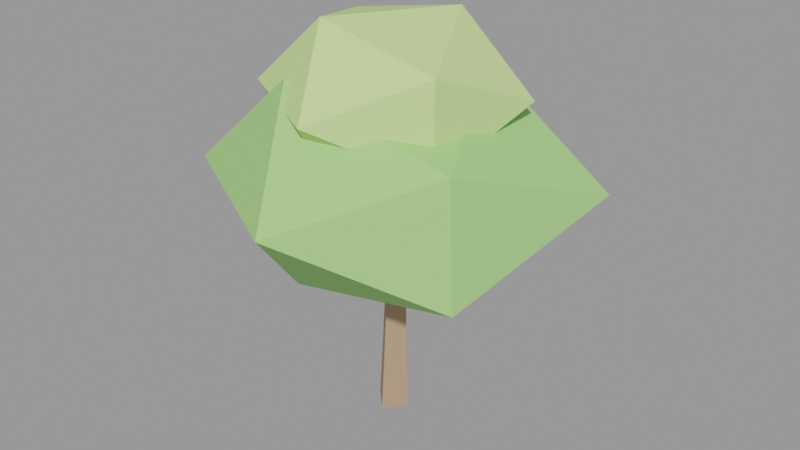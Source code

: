 # Source: laranjeira_1_lod.blend  (saved by Blender 3.6.14; exported with 4.5.12 LTS)
import bpy
from mathutils import Matrix  # noqa: F401  (used for matrix-valued properties, if any)

bpy.ops.wm.read_factory_settings(use_empty=True)
scene = bpy.context.scene
scene.name = 'Scene'

# ---- materials (node trees are filled in below, after node groups)
mat_slot_bark = bpy.data.materials.new('slot_bark')
mat_slot_bark.use_transparent_shadow = False
mat_slot_bark.diffuse_color = (0.47, 0.31, 0.2, 1.0)
mat_slot_leaf = bpy.data.materials.new('slot_leaf')
mat_slot_leaf.use_transparent_shadow = False
mat_slot_leaf.diffuse_color = (0.36, 0.66, 0.22, 1.0)
mat_slot_leaflight = bpy.data.materials.new('slot_leaflight')
mat_slot_leaflight.use_transparent_shadow = False
mat_slot_leaflight.diffuse_color = (0.58, 0.8, 0.3, 1.0)

# ---- material node trees

# ---- meshes
me_tronco = bpy.data.meshes.new('Tronco')
me_tronco.from_pydata([(0.1764, 0.01807, -1.084), (-0.03229, 0.2277, -1.058), (-0.2426, 0.01807, -1.055), (-0.03392, -0.1916, -1.081), (0.2426, -0.1019, 1.066), (0.1174, 0.02387, 1.082), (-0.008795, -0.1019, 1.084), (0.1164, -0.2277, 1.068)], [], [(0, 1, 5, 4), (1, 2, 6, 5), (2, 3, 7, 6), (3, 0, 4, 7), (3, 2, 1, 0), (4, 5, 6, 7)])
me_tronco.materials.append(mat_slot_bark)
me_tronco.update()
me_copa = bpy.data.meshes.new('Copa')
me_copa.from_pydata([(-0.05873, -2.046, -0.02392), (1.468, -0.9826, -0.7516), (-0.6258, -0.9565, -1.169), (-1.964, -0.9915, -0.02392), (-0.6495, -0.9948, 1.169), (1.352, -0.9108, 0.6484), (0.4753, 0.8251, -1.102), (-1.657, 0.9487, -0.7855), (-1.516, 0.862, 0.6708), (0.4958, 0.8583, 1.096), (1.964, 0.9724, -0.02392), (-0.05873, 2.046, -0.02392)], [], [(0, 2, 1), (1, 5, 0), (0, 3, 2), (0, 4, 3), (0, 5, 4), (1, 10, 5), (2, 6, 1), (3, 7, 2), (4, 8, 3), (5, 9, 4), (1, 6, 10), (2, 7, 6), (3, 8, 7), (4, 9, 8), (5, 10, 9), (6, 11, 10), (7, 11, 6), (8, 11, 7), (9, 11, 8), (10, 11, 9)])
me_copa.materials.append(mat_slot_leaf)
me_copa.update()
me_copa_0 = bpy.data.meshes.new('Copa 0')
me_copa_0.from_pydata([(0.004049, -1.333, 0.003548), (1.028, -0.5771, -0.5113), (-0.3901, -0.5823, -0.8364), (-1.3, -0.5967, 0.003548), (-0.3868, -0.5769, 0.8364), (1.056, -0.5947, 0.5327), (0.3521, 0.6187, -0.738), (-0.976, 0.6613, -0.4894), (-1.051, 0.7078, 0.5344), (0.3894, 0.6791, 0.8247), (1.3, 0.7037, 0.003548), (0.004049, 1.333, 0.003548)], [], [(0, 2, 1), (1, 5, 0), (0, 3, 2), (0, 4, 3), (0, 5, 4), (1, 10, 5), (2, 6, 1), (3, 7, 2), (4, 8, 3), (5, 9, 4), (1, 6, 10), (2, 7, 6), (3, 8, 7), (4, 9, 8), (5, 10, 9), (6, 11, 10), (7, 11, 6), (8, 11, 7), (9, 11, 8), (10, 11, 9)])
me_copa_0.materials.append(mat_slot_leaflight)
me_copa_0.update()

# ---- objects
ob_laranjeira_1_lod = bpy.data.objects.new('laranjeira_1_lod', None)
ob_laranjeira_1_lod_tronco_bark = bpy.data.objects.new('laranjeira_1_lod~Tronco@bark', me_tronco)
ob_laranjeira_1_lod_copa_leaf = bpy.data.objects.new('laranjeira_1_lod~Copa@leaf', me_copa)
ob_laranjeira_1_lod_copa_0_leaflight = bpy.data.objects.new('laranjeira_1_lod~Copa 0@leaflight', me_copa_0)

# ---- transforms, parenting, visibility, modifiers, constraints
ob_laranjeira_1_lod.location = (0.0, 0.0, 0.0)
ob_laranjeira_1_lod.empty_display_size = 0.08
ob_laranjeira_1_lod_tronco_bark.location = (0.0331, -0.01807, 0.8693)
ob_laranjeira_1_lod_copa_leaf.location = (0.1252, -0.03252, 2.793)
ob_laranjeira_1_lod_copa_0_leaflight.location = (0.06245, -0.127, 3.708)

# ---- collection membership
scene.collection.objects.link(ob_laranjeira_1_lod)
scene.collection.objects.link(ob_laranjeira_1_lod_tronco_bark)
scene.collection.objects.link(ob_laranjeira_1_lod_copa_leaf)
scene.collection.objects.link(ob_laranjeira_1_lod_copa_0_leaflight)

# ---- scene / render settings (as saved in the file)
scene.frame_start = 1; scene.frame_end = 250; scene.frame_set(1)
scene.render.engine = 'BLENDER_EEVEE_NEXT'
scene.cycles.sampling_pattern = 'TABULATED_SOBOL'
scene.view_settings.view_transform = 'Filmic'
bpy.context.view_layer.update()

# ---- added for rendering (the .blend has no active camera and no usable light): camera, sun + grey world if the file has none
cam_auto = bpy.data.cameras.new('AutoCamera')
cam_auto.lens = 50.0
cam_auto.sensor_width = 36.0
cam_auto.clip_end = 1000.0
ob_auto_camera = bpy.data.objects.new('AutoCamera', cam_auto)
scene.collection.objects.link(ob_auto_camera)
ob_auto_camera.location = (6.97633, -8.25384, 7.64597)
ob_auto_camera.rotation_euler = (1.09748, -7.21219e-08, 0.694738)
scene.camera = ob_auto_camera
light_auto_sun = bpy.data.lights.new('AutoSun', 'SUN')
light_auto_sun.energy = 3.0
light_auto_sun.angle = 0.0523599
ob_auto_sun = bpy.data.objects.new('AutoSun', light_auto_sun)
scene.collection.objects.link(ob_auto_sun)
ob_auto_sun.rotation_euler = (0.872665, 0.174533, 0.523599)
if scene.world is None:
    world_auto = bpy.data.worlds.new('AutoWorld')
    world_auto.color = (0.3, 0.3, 0.3)
    scene.world = world_auto
bpy.context.view_layer.update()
